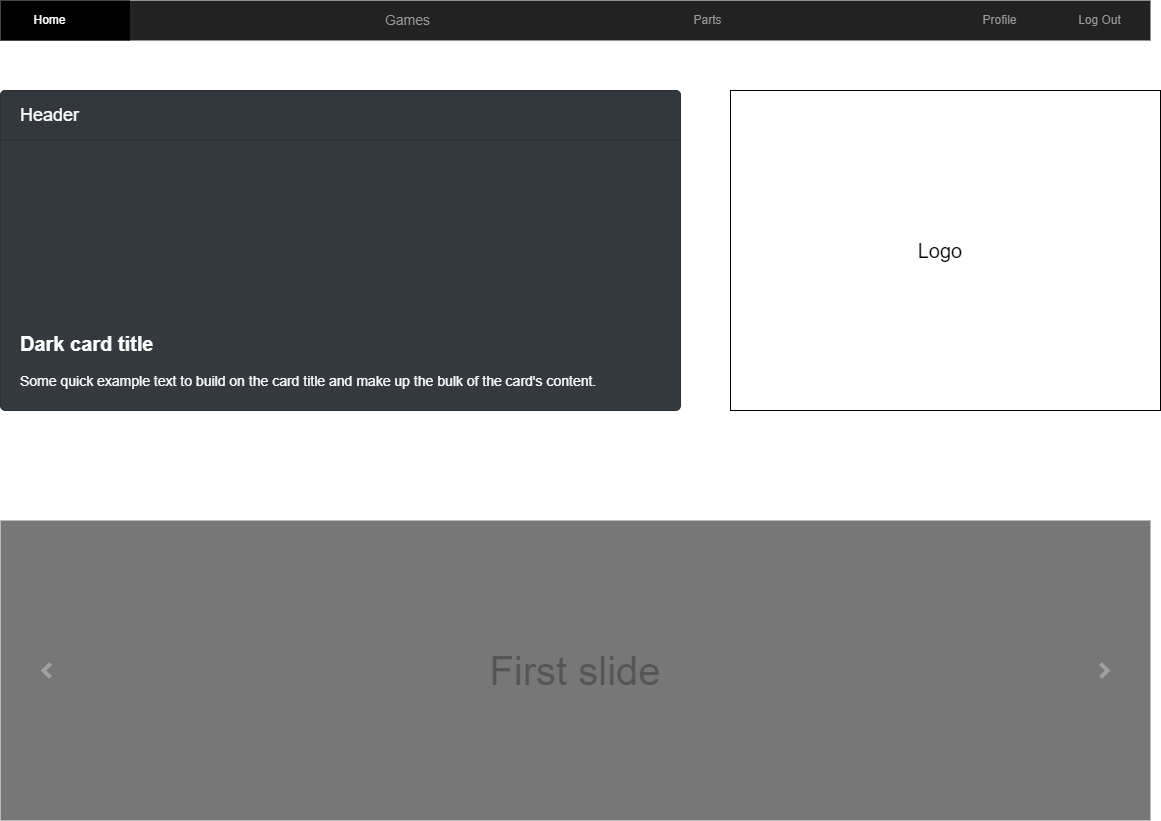

The diagram above was exported from draw.io. Its source (the exported page's mxGraphModel, read from the mxfile embedded in the PNG):
<mxGraphModel dx="1038" dy="579" grid="1" gridSize="10" guides="1" tooltips="1" connect="1" arrows="1" fold="1" page="1" pageScale="1.5" pageWidth="826" pageHeight="1169" background="none" math="0" shadow="0">
  <root>
    <mxCell id="0" style=";html=1;" />
    <mxCell id="1" style=";html=1;" parent="0" />
    <mxCell id="3d76a8aef4d5c911-1" value="" style="html=1;shadow=0;dashed=0;shape=mxgraph.bootstrap.rect;fillColor=#222222;strokeColor=none;whiteSpace=wrap;rounded=0;fontSize=12;fontColor=#000000;align=center;" parent="1" vertex="1">
      <mxGeometry x="40" y="70" width="1150" height="40" as="geometry" />
    </mxCell>
    <mxCell id="3d76a8aef4d5c911-2" value="Games" style="html=1;shadow=0;dashed=0;fillColor=none;strokeColor=none;shape=mxgraph.bootstrap.rect;fontColor=#999999;fontSize=14;whiteSpace=wrap;" parent="3d76a8aef4d5c911-1" vertex="1">
      <mxGeometry x="350" width="115" height="40" as="geometry" />
    </mxCell>
    <mxCell id="3d76a8aef4d5c911-3" value="Home" style="html=1;shadow=0;dashed=0;shape=mxgraph.bootstrap.rect;fillColor=#000000;strokeColor=none;fontColor=#ffffff;spacingRight=30;whiteSpace=wrap;" parent="3d76a8aef4d5c911-1" vertex="1">
      <mxGeometry width="129.375" height="40" as="geometry" />
    </mxCell>
    <mxCell id="3d76a8aef4d5c911-7" value="Parts" style="html=1;shadow=0;dashed=0;fillColor=none;strokeColor=none;shape=mxgraph.bootstrap.rect;fontColor=#999999;whiteSpace=wrap;" parent="3d76a8aef4d5c911-1" vertex="1">
      <mxGeometry x="650" width="115" height="40" as="geometry" />
    </mxCell>
    <mxCell id="3d76a8aef4d5c911-9" value="Profile" style="html=1;shadow=0;dashed=0;fillColor=none;strokeColor=none;shape=mxgraph.bootstrap.rect;fontColor=#999999;whiteSpace=wrap;" parent="3d76a8aef4d5c911-1" vertex="1">
      <mxGeometry x="948.75" width="100.625" height="40" as="geometry" />
    </mxCell>
    <mxCell id="3d76a8aef4d5c911-10" value="Log Out" style="html=1;shadow=0;dashed=0;fillColor=none;strokeColor=none;shape=mxgraph.bootstrap.rect;fontColor=#999999;whiteSpace=wrap;" parent="3d76a8aef4d5c911-1" vertex="1">
      <mxGeometry x="1049.375" width="100.625" height="40" as="geometry" />
    </mxCell>
    <mxCell id="-yOWDSwxqBOWpsh0g7cs-1" value="&lt;b&gt;&lt;font style=&quot;font-size: 20px&quot;&gt;Dark card title&lt;/font&gt;&lt;/b&gt;&lt;br style=&quot;font-size: 14px&quot;&gt;&lt;br style=&quot;font-size: 14px&quot;&gt;Some quick example text to build on the card title and make up the bulk of the card's content." style="html=1;shadow=0;dashed=0;shape=mxgraph.bootstrap.rrect;rSize=5;strokeColor=#2C3136;html=1;whiteSpace=wrap;fillColor=#343A40;fontColor=#ffffff;verticalAlign=bottom;align=left;spacing=20;spacingBottom=0;fontSize=14;" parent="1" vertex="1">
      <mxGeometry x="40" y="160" width="680" height="320" as="geometry" />
    </mxCell>
    <mxCell id="-yOWDSwxqBOWpsh0g7cs-2" value="Header" style="html=1;shadow=0;dashed=0;shape=mxgraph.bootstrap.topButton;rSize=5;perimeter=none;whiteSpace=wrap;fillColor=#32383E;strokeColor=#2C3136;fontColor=#ffffff;resizeWidth=1;fontSize=18;align=left;spacing=20;" parent="-yOWDSwxqBOWpsh0g7cs-1" vertex="1">
      <mxGeometry width="680" height="50" relative="1" as="geometry" />
    </mxCell>
    <mxCell id="-yOWDSwxqBOWpsh0g7cs-3" value="First slide" style="html=1;shadow=0;dashed=0;strokeColor=none;strokeWidth=1;fillColor=#777777;fontColor=#555555;whiteSpace=wrap;align=center;verticalAlign=middle;fontStyle=0;fontSize=40;" parent="1" vertex="1">
      <mxGeometry x="40" y="590" width="1150" height="300" as="geometry" />
    </mxCell>
    <mxCell id="-yOWDSwxqBOWpsh0g7cs-4" value="" style="html=1;verticalLabelPosition=bottom;labelBackgroundColor=#ffffff;verticalAlign=top;shadow=0;dashed=0;strokeWidth=4;shape=mxgraph.ios7.misc.more;strokeColor=#a0a0a0;" parent="-yOWDSwxqBOWpsh0g7cs-3" vertex="1">
      <mxGeometry x="1" y="0.5" width="7" height="14" relative="1" as="geometry">
        <mxPoint x="-50" y="-7" as="offset" />
      </mxGeometry>
    </mxCell>
    <mxCell id="-yOWDSwxqBOWpsh0g7cs-5" value="" style="flipH=1;html=1;verticalLabelPosition=bottom;labelBackgroundColor=#ffffff;verticalAlign=top;shadow=0;dashed=0;strokeWidth=4;shape=mxgraph.ios7.misc.more;strokeColor=#a0a0a0;" parent="-yOWDSwxqBOWpsh0g7cs-3" vertex="1">
      <mxGeometry y="0.5" width="7" height="14" relative="1" as="geometry">
        <mxPoint x="43" y="-7" as="offset" />
      </mxGeometry>
    </mxCell>
    <mxCell id="-yOWDSwxqBOWpsh0g7cs-9" value="" style="rounded=0;whiteSpace=wrap;html=1;" parent="1" vertex="1">
      <mxGeometry x="770" y="160" width="430" height="320" as="geometry" />
    </mxCell>
    <mxCell id="-yOWDSwxqBOWpsh0g7cs-11" value="&lt;font style=&quot;font-size: 20px&quot;&gt;Logo&lt;/font&gt;" style="text;html=1;strokeColor=none;fillColor=none;align=center;verticalAlign=middle;whiteSpace=wrap;rounded=0;" parent="1" vertex="1">
      <mxGeometry x="790" y="200" width="380" height="240" as="geometry" />
    </mxCell>
  </root>
</mxGraphModel>